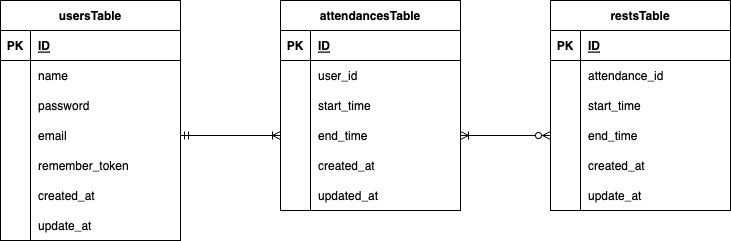

The diagram above was exported from draw.io. Its source (the exported page's mxGraphModel, read from the mxfile embedded in the PNG):
<mxGraphModel dx="907" dy="504" grid="1" gridSize="10" guides="1" tooltips="1" connect="1" arrows="1" fold="1" page="1" pageScale="1" pageWidth="827" pageHeight="1169" math="0" shadow="0">
  <root>
    <mxCell id="0" />
    <mxCell id="1" parent="0" />
    <mxCell id="2" value="usersTable" style="shape=table;startSize=30;container=1;collapsible=1;childLayout=tableLayout;fixedRows=1;rowLines=0;fontStyle=1;align=center;resizeLast=1;" vertex="1" parent="1">
      <mxGeometry x="80" y="180" width="180" height="240" as="geometry" />
    </mxCell>
    <mxCell id="3" value="" style="shape=tableRow;horizontal=0;startSize=0;swimlaneHead=0;swimlaneBody=0;fillColor=none;collapsible=0;dropTarget=0;points=[[0,0.5],[1,0.5]];portConstraint=eastwest;top=0;left=0;right=0;bottom=1;" vertex="1" parent="2">
      <mxGeometry y="30" width="180" height="30" as="geometry" />
    </mxCell>
    <mxCell id="4" value="PK" style="shape=partialRectangle;connectable=0;fillColor=none;top=0;left=0;bottom=0;right=0;fontStyle=1;overflow=hidden;" vertex="1" parent="3">
      <mxGeometry width="30" height="30" as="geometry">
        <mxRectangle width="30" height="30" as="alternateBounds" />
      </mxGeometry>
    </mxCell>
    <mxCell id="5" value="ID" style="shape=partialRectangle;connectable=0;fillColor=none;top=0;left=0;bottom=0;right=0;align=left;spacingLeft=6;fontStyle=5;overflow=hidden;" vertex="1" parent="3">
      <mxGeometry x="30" width="150" height="30" as="geometry">
        <mxRectangle width="150" height="30" as="alternateBounds" />
      </mxGeometry>
    </mxCell>
    <mxCell id="6" value="" style="shape=tableRow;horizontal=0;startSize=0;swimlaneHead=0;swimlaneBody=0;fillColor=none;collapsible=0;dropTarget=0;points=[[0,0.5],[1,0.5]];portConstraint=eastwest;top=0;left=0;right=0;bottom=0;" vertex="1" parent="2">
      <mxGeometry y="60" width="180" height="30" as="geometry" />
    </mxCell>
    <mxCell id="7" value="" style="shape=partialRectangle;connectable=0;fillColor=none;top=0;left=0;bottom=0;right=0;editable=1;overflow=hidden;" vertex="1" parent="6">
      <mxGeometry width="30" height="30" as="geometry">
        <mxRectangle width="30" height="30" as="alternateBounds" />
      </mxGeometry>
    </mxCell>
    <mxCell id="8" value="name" style="shape=partialRectangle;connectable=0;fillColor=none;top=0;left=0;bottom=0;right=0;align=left;spacingLeft=6;overflow=hidden;" vertex="1" parent="6">
      <mxGeometry x="30" width="150" height="30" as="geometry">
        <mxRectangle width="150" height="30" as="alternateBounds" />
      </mxGeometry>
    </mxCell>
    <mxCell id="9" value="" style="shape=tableRow;horizontal=0;startSize=0;swimlaneHead=0;swimlaneBody=0;fillColor=none;collapsible=0;dropTarget=0;points=[[0,0.5],[1,0.5]];portConstraint=eastwest;top=0;left=0;right=0;bottom=0;" vertex="1" parent="2">
      <mxGeometry y="90" width="180" height="30" as="geometry" />
    </mxCell>
    <mxCell id="10" value="" style="shape=partialRectangle;connectable=0;fillColor=none;top=0;left=0;bottom=0;right=0;editable=1;overflow=hidden;" vertex="1" parent="9">
      <mxGeometry width="30" height="30" as="geometry">
        <mxRectangle width="30" height="30" as="alternateBounds" />
      </mxGeometry>
    </mxCell>
    <mxCell id="11" value="password" style="shape=partialRectangle;connectable=0;fillColor=none;top=0;left=0;bottom=0;right=0;align=left;spacingLeft=6;overflow=hidden;" vertex="1" parent="9">
      <mxGeometry x="30" width="150" height="30" as="geometry">
        <mxRectangle width="150" height="30" as="alternateBounds" />
      </mxGeometry>
    </mxCell>
    <mxCell id="21" value="" style="shape=tableRow;horizontal=0;startSize=0;swimlaneHead=0;swimlaneBody=0;fillColor=none;collapsible=0;dropTarget=0;points=[[0,0.5],[1,0.5]];portConstraint=eastwest;top=0;left=0;right=0;bottom=0;" vertex="1" parent="2">
      <mxGeometry y="120" width="180" height="30" as="geometry" />
    </mxCell>
    <mxCell id="22" value="" style="shape=partialRectangle;connectable=0;fillColor=none;top=0;left=0;bottom=0;right=0;editable=1;overflow=hidden;" vertex="1" parent="21">
      <mxGeometry width="30" height="30" as="geometry">
        <mxRectangle width="30" height="30" as="alternateBounds" />
      </mxGeometry>
    </mxCell>
    <mxCell id="23" value="email" style="shape=partialRectangle;connectable=0;fillColor=none;top=0;left=0;bottom=0;right=0;align=left;spacingLeft=6;overflow=hidden;" vertex="1" parent="21">
      <mxGeometry x="30" width="150" height="30" as="geometry">
        <mxRectangle width="150" height="30" as="alternateBounds" />
      </mxGeometry>
    </mxCell>
    <mxCell id="18" value="" style="shape=tableRow;horizontal=0;startSize=0;swimlaneHead=0;swimlaneBody=0;fillColor=none;collapsible=0;dropTarget=0;points=[[0,0.5],[1,0.5]];portConstraint=eastwest;top=0;left=0;right=0;bottom=0;" vertex="1" parent="2">
      <mxGeometry y="150" width="180" height="30" as="geometry" />
    </mxCell>
    <mxCell id="19" value="" style="shape=partialRectangle;connectable=0;fillColor=none;top=0;left=0;bottom=0;right=0;editable=1;overflow=hidden;" vertex="1" parent="18">
      <mxGeometry width="30" height="30" as="geometry">
        <mxRectangle width="30" height="30" as="alternateBounds" />
      </mxGeometry>
    </mxCell>
    <mxCell id="20" value="remember_token" style="shape=partialRectangle;connectable=0;fillColor=none;top=0;left=0;bottom=0;right=0;align=left;spacingLeft=6;overflow=hidden;" vertex="1" parent="18">
      <mxGeometry x="30" width="150" height="30" as="geometry">
        <mxRectangle width="150" height="30" as="alternateBounds" />
      </mxGeometry>
    </mxCell>
    <mxCell id="15" value="" style="shape=tableRow;horizontal=0;startSize=0;swimlaneHead=0;swimlaneBody=0;fillColor=none;collapsible=0;dropTarget=0;points=[[0,0.5],[1,0.5]];portConstraint=eastwest;top=0;left=0;right=0;bottom=0;" vertex="1" parent="2">
      <mxGeometry y="180" width="180" height="30" as="geometry" />
    </mxCell>
    <mxCell id="16" value="" style="shape=partialRectangle;connectable=0;fillColor=none;top=0;left=0;bottom=0;right=0;editable=1;overflow=hidden;" vertex="1" parent="15">
      <mxGeometry width="30" height="30" as="geometry">
        <mxRectangle width="30" height="30" as="alternateBounds" />
      </mxGeometry>
    </mxCell>
    <mxCell id="17" value="created_at" style="shape=partialRectangle;connectable=0;fillColor=none;top=0;left=0;bottom=0;right=0;align=left;spacingLeft=6;overflow=hidden;" vertex="1" parent="15">
      <mxGeometry x="30" width="150" height="30" as="geometry">
        <mxRectangle width="150" height="30" as="alternateBounds" />
      </mxGeometry>
    </mxCell>
    <mxCell id="12" value="" style="shape=tableRow;horizontal=0;startSize=0;swimlaneHead=0;swimlaneBody=0;fillColor=none;collapsible=0;dropTarget=0;points=[[0,0.5],[1,0.5]];portConstraint=eastwest;top=0;left=0;right=0;bottom=0;" vertex="1" parent="2">
      <mxGeometry y="210" width="180" height="30" as="geometry" />
    </mxCell>
    <mxCell id="13" value="" style="shape=partialRectangle;connectable=0;fillColor=none;top=0;left=0;bottom=0;right=0;editable=1;overflow=hidden;" vertex="1" parent="12">
      <mxGeometry width="30" height="30" as="geometry">
        <mxRectangle width="30" height="30" as="alternateBounds" />
      </mxGeometry>
    </mxCell>
    <mxCell id="14" value="update_at" style="shape=partialRectangle;connectable=0;fillColor=none;top=0;left=0;bottom=0;right=0;align=left;spacingLeft=6;overflow=hidden;" vertex="1" parent="12">
      <mxGeometry x="30" width="150" height="30" as="geometry">
        <mxRectangle width="150" height="30" as="alternateBounds" />
      </mxGeometry>
    </mxCell>
    <mxCell id="24" value="attendancesTable" style="shape=table;startSize=30;container=1;collapsible=1;childLayout=tableLayout;fixedRows=1;rowLines=0;fontStyle=1;align=center;resizeLast=1;" vertex="1" parent="1">
      <mxGeometry x="360" y="180" width="180" height="210" as="geometry" />
    </mxCell>
    <mxCell id="25" value="" style="shape=tableRow;horizontal=0;startSize=0;swimlaneHead=0;swimlaneBody=0;fillColor=none;collapsible=0;dropTarget=0;points=[[0,0.5],[1,0.5]];portConstraint=eastwest;top=0;left=0;right=0;bottom=1;" vertex="1" parent="24">
      <mxGeometry y="30" width="180" height="30" as="geometry" />
    </mxCell>
    <mxCell id="26" value="PK" style="shape=partialRectangle;connectable=0;fillColor=none;top=0;left=0;bottom=0;right=0;fontStyle=1;overflow=hidden;" vertex="1" parent="25">
      <mxGeometry width="30" height="30" as="geometry">
        <mxRectangle width="30" height="30" as="alternateBounds" />
      </mxGeometry>
    </mxCell>
    <mxCell id="27" value="ID" style="shape=partialRectangle;connectable=0;fillColor=none;top=0;left=0;bottom=0;right=0;align=left;spacingLeft=6;fontStyle=5;overflow=hidden;" vertex="1" parent="25">
      <mxGeometry x="30" width="150" height="30" as="geometry">
        <mxRectangle width="150" height="30" as="alternateBounds" />
      </mxGeometry>
    </mxCell>
    <mxCell id="28" value="" style="shape=tableRow;horizontal=0;startSize=0;swimlaneHead=0;swimlaneBody=0;fillColor=none;collapsible=0;dropTarget=0;points=[[0,0.5],[1,0.5]];portConstraint=eastwest;top=0;left=0;right=0;bottom=0;" vertex="1" parent="24">
      <mxGeometry y="60" width="180" height="30" as="geometry" />
    </mxCell>
    <mxCell id="29" value="" style="shape=partialRectangle;connectable=0;fillColor=none;top=0;left=0;bottom=0;right=0;editable=1;overflow=hidden;" vertex="1" parent="28">
      <mxGeometry width="30" height="30" as="geometry">
        <mxRectangle width="30" height="30" as="alternateBounds" />
      </mxGeometry>
    </mxCell>
    <mxCell id="30" value="user_id" style="shape=partialRectangle;connectable=0;fillColor=none;top=0;left=0;bottom=0;right=0;align=left;spacingLeft=6;overflow=hidden;" vertex="1" parent="28">
      <mxGeometry x="30" width="150" height="30" as="geometry">
        <mxRectangle width="150" height="30" as="alternateBounds" />
      </mxGeometry>
    </mxCell>
    <mxCell id="31" value="" style="shape=tableRow;horizontal=0;startSize=0;swimlaneHead=0;swimlaneBody=0;fillColor=none;collapsible=0;dropTarget=0;points=[[0,0.5],[1,0.5]];portConstraint=eastwest;top=0;left=0;right=0;bottom=0;" vertex="1" parent="24">
      <mxGeometry y="90" width="180" height="30" as="geometry" />
    </mxCell>
    <mxCell id="32" value="" style="shape=partialRectangle;connectable=0;fillColor=none;top=0;left=0;bottom=0;right=0;editable=1;overflow=hidden;" vertex="1" parent="31">
      <mxGeometry width="30" height="30" as="geometry">
        <mxRectangle width="30" height="30" as="alternateBounds" />
      </mxGeometry>
    </mxCell>
    <mxCell id="33" value="start_time" style="shape=partialRectangle;connectable=0;fillColor=none;top=0;left=0;bottom=0;right=0;align=left;spacingLeft=6;overflow=hidden;" vertex="1" parent="31">
      <mxGeometry x="30" width="150" height="30" as="geometry">
        <mxRectangle width="150" height="30" as="alternateBounds" />
      </mxGeometry>
    </mxCell>
    <mxCell id="34" value="" style="shape=tableRow;horizontal=0;startSize=0;swimlaneHead=0;swimlaneBody=0;fillColor=none;collapsible=0;dropTarget=0;points=[[0,0.5],[1,0.5]];portConstraint=eastwest;top=0;left=0;right=0;bottom=0;" vertex="1" parent="24">
      <mxGeometry y="120" width="180" height="30" as="geometry" />
    </mxCell>
    <mxCell id="35" value="" style="shape=partialRectangle;connectable=0;fillColor=none;top=0;left=0;bottom=0;right=0;editable=1;overflow=hidden;" vertex="1" parent="34">
      <mxGeometry width="30" height="30" as="geometry">
        <mxRectangle width="30" height="30" as="alternateBounds" />
      </mxGeometry>
    </mxCell>
    <mxCell id="36" value="end_time" style="shape=partialRectangle;connectable=0;fillColor=none;top=0;left=0;bottom=0;right=0;align=left;spacingLeft=6;overflow=hidden;" vertex="1" parent="34">
      <mxGeometry x="30" width="150" height="30" as="geometry">
        <mxRectangle width="150" height="30" as="alternateBounds" />
      </mxGeometry>
    </mxCell>
    <mxCell id="37" value="" style="shape=tableRow;horizontal=0;startSize=0;swimlaneHead=0;swimlaneBody=0;fillColor=none;collapsible=0;dropTarget=0;points=[[0,0.5],[1,0.5]];portConstraint=eastwest;top=0;left=0;right=0;bottom=0;" vertex="1" parent="24">
      <mxGeometry y="150" width="180" height="30" as="geometry" />
    </mxCell>
    <mxCell id="38" value="" style="shape=partialRectangle;connectable=0;fillColor=none;top=0;left=0;bottom=0;right=0;editable=1;overflow=hidden;" vertex="1" parent="37">
      <mxGeometry width="30" height="30" as="geometry">
        <mxRectangle width="30" height="30" as="alternateBounds" />
      </mxGeometry>
    </mxCell>
    <mxCell id="39" value="created_at" style="shape=partialRectangle;connectable=0;fillColor=none;top=0;left=0;bottom=0;right=0;align=left;spacingLeft=6;overflow=hidden;" vertex="1" parent="37">
      <mxGeometry x="30" width="150" height="30" as="geometry">
        <mxRectangle width="150" height="30" as="alternateBounds" />
      </mxGeometry>
    </mxCell>
    <mxCell id="40" value="" style="shape=tableRow;horizontal=0;startSize=0;swimlaneHead=0;swimlaneBody=0;fillColor=none;collapsible=0;dropTarget=0;points=[[0,0.5],[1,0.5]];portConstraint=eastwest;top=0;left=0;right=0;bottom=0;" vertex="1" parent="24">
      <mxGeometry y="180" width="180" height="30" as="geometry" />
    </mxCell>
    <mxCell id="41" value="" style="shape=partialRectangle;connectable=0;fillColor=none;top=0;left=0;bottom=0;right=0;editable=1;overflow=hidden;" vertex="1" parent="40">
      <mxGeometry width="30" height="30" as="geometry">
        <mxRectangle width="30" height="30" as="alternateBounds" />
      </mxGeometry>
    </mxCell>
    <mxCell id="42" value="updated_at" style="shape=partialRectangle;connectable=0;fillColor=none;top=0;left=0;bottom=0;right=0;align=left;spacingLeft=6;overflow=hidden;" vertex="1" parent="40">
      <mxGeometry x="30" width="150" height="30" as="geometry">
        <mxRectangle width="150" height="30" as="alternateBounds" />
      </mxGeometry>
    </mxCell>
    <mxCell id="46" value="restsTable" style="shape=table;startSize=30;container=1;collapsible=1;childLayout=tableLayout;fixedRows=1;rowLines=0;fontStyle=1;align=center;resizeLast=1;" vertex="1" parent="1">
      <mxGeometry x="630" y="180" width="180" height="210" as="geometry" />
    </mxCell>
    <mxCell id="47" value="" style="shape=tableRow;horizontal=0;startSize=0;swimlaneHead=0;swimlaneBody=0;fillColor=none;collapsible=0;dropTarget=0;points=[[0,0.5],[1,0.5]];portConstraint=eastwest;top=0;left=0;right=0;bottom=1;" vertex="1" parent="46">
      <mxGeometry y="30" width="180" height="30" as="geometry" />
    </mxCell>
    <mxCell id="48" value="PK" style="shape=partialRectangle;connectable=0;fillColor=none;top=0;left=0;bottom=0;right=0;fontStyle=1;overflow=hidden;" vertex="1" parent="47">
      <mxGeometry width="30" height="30" as="geometry">
        <mxRectangle width="30" height="30" as="alternateBounds" />
      </mxGeometry>
    </mxCell>
    <mxCell id="49" value="ID" style="shape=partialRectangle;connectable=0;fillColor=none;top=0;left=0;bottom=0;right=0;align=left;spacingLeft=6;fontStyle=5;overflow=hidden;" vertex="1" parent="47">
      <mxGeometry x="30" width="150" height="30" as="geometry">
        <mxRectangle width="150" height="30" as="alternateBounds" />
      </mxGeometry>
    </mxCell>
    <mxCell id="50" value="" style="shape=tableRow;horizontal=0;startSize=0;swimlaneHead=0;swimlaneBody=0;fillColor=none;collapsible=0;dropTarget=0;points=[[0,0.5],[1,0.5]];portConstraint=eastwest;top=0;left=0;right=0;bottom=0;" vertex="1" parent="46">
      <mxGeometry y="60" width="180" height="30" as="geometry" />
    </mxCell>
    <mxCell id="51" value="" style="shape=partialRectangle;connectable=0;fillColor=none;top=0;left=0;bottom=0;right=0;editable=1;overflow=hidden;" vertex="1" parent="50">
      <mxGeometry width="30" height="30" as="geometry">
        <mxRectangle width="30" height="30" as="alternateBounds" />
      </mxGeometry>
    </mxCell>
    <mxCell id="52" value="attendance_id" style="shape=partialRectangle;connectable=0;fillColor=none;top=0;left=0;bottom=0;right=0;align=left;spacingLeft=6;overflow=hidden;" vertex="1" parent="50">
      <mxGeometry x="30" width="150" height="30" as="geometry">
        <mxRectangle width="150" height="30" as="alternateBounds" />
      </mxGeometry>
    </mxCell>
    <mxCell id="53" value="" style="shape=tableRow;horizontal=0;startSize=0;swimlaneHead=0;swimlaneBody=0;fillColor=none;collapsible=0;dropTarget=0;points=[[0,0.5],[1,0.5]];portConstraint=eastwest;top=0;left=0;right=0;bottom=0;" vertex="1" parent="46">
      <mxGeometry y="90" width="180" height="30" as="geometry" />
    </mxCell>
    <mxCell id="54" value="" style="shape=partialRectangle;connectable=0;fillColor=none;top=0;left=0;bottom=0;right=0;editable=1;overflow=hidden;" vertex="1" parent="53">
      <mxGeometry width="30" height="30" as="geometry">
        <mxRectangle width="30" height="30" as="alternateBounds" />
      </mxGeometry>
    </mxCell>
    <mxCell id="55" value="start_time" style="shape=partialRectangle;connectable=0;fillColor=none;top=0;left=0;bottom=0;right=0;align=left;spacingLeft=6;overflow=hidden;" vertex="1" parent="53">
      <mxGeometry x="30" width="150" height="30" as="geometry">
        <mxRectangle width="150" height="30" as="alternateBounds" />
      </mxGeometry>
    </mxCell>
    <mxCell id="56" value="" style="shape=tableRow;horizontal=0;startSize=0;swimlaneHead=0;swimlaneBody=0;fillColor=none;collapsible=0;dropTarget=0;points=[[0,0.5],[1,0.5]];portConstraint=eastwest;top=0;left=0;right=0;bottom=0;" vertex="1" parent="46">
      <mxGeometry y="120" width="180" height="30" as="geometry" />
    </mxCell>
    <mxCell id="57" value="" style="shape=partialRectangle;connectable=0;fillColor=none;top=0;left=0;bottom=0;right=0;editable=1;overflow=hidden;" vertex="1" parent="56">
      <mxGeometry width="30" height="30" as="geometry">
        <mxRectangle width="30" height="30" as="alternateBounds" />
      </mxGeometry>
    </mxCell>
    <mxCell id="58" value="end_time" style="shape=partialRectangle;connectable=0;fillColor=none;top=0;left=0;bottom=0;right=0;align=left;spacingLeft=6;overflow=hidden;" vertex="1" parent="56">
      <mxGeometry x="30" width="150" height="30" as="geometry">
        <mxRectangle width="150" height="30" as="alternateBounds" />
      </mxGeometry>
    </mxCell>
    <mxCell id="59" value="" style="shape=tableRow;horizontal=0;startSize=0;swimlaneHead=0;swimlaneBody=0;fillColor=none;collapsible=0;dropTarget=0;points=[[0,0.5],[1,0.5]];portConstraint=eastwest;top=0;left=0;right=0;bottom=0;" vertex="1" parent="46">
      <mxGeometry y="150" width="180" height="30" as="geometry" />
    </mxCell>
    <mxCell id="60" value="" style="shape=partialRectangle;connectable=0;fillColor=none;top=0;left=0;bottom=0;right=0;editable=1;overflow=hidden;" vertex="1" parent="59">
      <mxGeometry width="30" height="30" as="geometry">
        <mxRectangle width="30" height="30" as="alternateBounds" />
      </mxGeometry>
    </mxCell>
    <mxCell id="61" value="created_at" style="shape=partialRectangle;connectable=0;fillColor=none;top=0;left=0;bottom=0;right=0;align=left;spacingLeft=6;overflow=hidden;" vertex="1" parent="59">
      <mxGeometry x="30" width="150" height="30" as="geometry">
        <mxRectangle width="150" height="30" as="alternateBounds" />
      </mxGeometry>
    </mxCell>
    <mxCell id="62" value="" style="shape=tableRow;horizontal=0;startSize=0;swimlaneHead=0;swimlaneBody=0;fillColor=none;collapsible=0;dropTarget=0;points=[[0,0.5],[1,0.5]];portConstraint=eastwest;top=0;left=0;right=0;bottom=0;" vertex="1" parent="46">
      <mxGeometry y="180" width="180" height="30" as="geometry" />
    </mxCell>
    <mxCell id="63" value="" style="shape=partialRectangle;connectable=0;fillColor=none;top=0;left=0;bottom=0;right=0;editable=1;overflow=hidden;" vertex="1" parent="62">
      <mxGeometry width="30" height="30" as="geometry">
        <mxRectangle width="30" height="30" as="alternateBounds" />
      </mxGeometry>
    </mxCell>
    <mxCell id="64" value="update_at" style="shape=partialRectangle;connectable=0;fillColor=none;top=0;left=0;bottom=0;right=0;align=left;spacingLeft=6;overflow=hidden;" vertex="1" parent="62">
      <mxGeometry x="30" width="150" height="30" as="geometry">
        <mxRectangle width="150" height="30" as="alternateBounds" />
      </mxGeometry>
    </mxCell>
    <mxCell id="65" value="" style="edgeStyle=entityRelationEdgeStyle;fontSize=12;html=1;endArrow=ERoneToMany;startArrow=ERmandOne;exitX=1;exitY=0.5;exitDx=0;exitDy=0;entryX=0;entryY=0.5;entryDx=0;entryDy=0;" edge="1" parent="1" source="21" target="34">
      <mxGeometry width="100" height="100" relative="1" as="geometry">
        <mxPoint x="300" y="330" as="sourcePoint" />
        <mxPoint x="400" y="230" as="targetPoint" />
      </mxGeometry>
    </mxCell>
    <mxCell id="67" value="" style="edgeStyle=entityRelationEdgeStyle;fontSize=12;html=1;endArrow=ERoneToMany;startArrow=ERzeroToMany;exitX=0;exitY=0.5;exitDx=0;exitDy=0;entryX=1;entryY=0.5;entryDx=0;entryDy=0;" edge="1" parent="1" source="56" target="34">
      <mxGeometry width="100" height="100" relative="1" as="geometry">
        <mxPoint x="520" y="330" as="sourcePoint" />
        <mxPoint x="600" y="470" as="targetPoint" />
      </mxGeometry>
    </mxCell>
  </root>
</mxGraphModel>